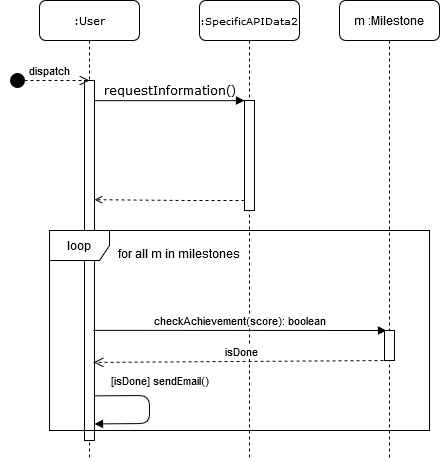

The diagram above was exported from draw.io. Its source (the exported page's mxGraphModel, read from the mxfile embedded in the PNG):
<mxGraphModel dx="1185" dy="659" grid="1" gridSize="10" guides="1" tooltips="1" connect="1" arrows="1" fold="1" page="1" pageScale="1" pageWidth="827" pageHeight="1169" math="0" shadow="0">
  <root>
    <mxCell id="0" />
    <mxCell id="1" parent="0" />
    <mxCell id="GVphZIHtw_MAk7-sEiKi-1" value="&lt;font style=&quot;font-size: 10px&quot;&gt;:SpecificAPIData2&lt;/font&gt;" style="shape=umlLifeline;perimeter=lifelinePerimeter;whiteSpace=wrap;html=1;container=1;collapsible=0;recursiveResize=0;outlineConnect=0;rounded=1;shadow=0;comic=0;labelBackgroundColor=none;strokeWidth=1;fontFamily=Verdana;fontSize=12;align=center;" parent="1" vertex="1">
      <mxGeometry x="240" y="80" width="100" height="460" as="geometry" />
    </mxCell>
    <mxCell id="GVphZIHtw_MAk7-sEiKi-2" value="" style="html=1;points=[];perimeter=orthogonalPerimeter;rounded=0;shadow=0;comic=0;labelBackgroundColor=none;strokeWidth=1;fontFamily=Verdana;fontSize=12;align=center;" parent="GVphZIHtw_MAk7-sEiKi-1" vertex="1">
      <mxGeometry x="45" y="100" width="10" height="110" as="geometry" />
    </mxCell>
    <mxCell id="GVphZIHtw_MAk7-sEiKi-5" value="&lt;font style=&quot;font-size: 11px&quot;&gt;:User&lt;/font&gt;" style="shape=umlLifeline;perimeter=lifelinePerimeter;whiteSpace=wrap;html=1;container=1;collapsible=0;recursiveResize=0;outlineConnect=0;rounded=1;shadow=0;comic=0;labelBackgroundColor=none;strokeWidth=1;fontFamily=Verdana;fontSize=12;align=center;" parent="1" vertex="1">
      <mxGeometry x="80" y="80" width="100" height="460" as="geometry" />
    </mxCell>
    <mxCell id="GVphZIHtw_MAk7-sEiKi-6" value="" style="html=1;points=[];perimeter=orthogonalPerimeter;rounded=0;shadow=0;comic=0;labelBackgroundColor=none;strokeWidth=1;fontFamily=Verdana;fontSize=12;align=center;" parent="GVphZIHtw_MAk7-sEiKi-5" vertex="1">
      <mxGeometry x="45" y="80" width="10" height="360" as="geometry" />
    </mxCell>
    <mxCell id="KEPSOjKt4vz269eun7iP-5" value="[isDone] sendEmail()" style="html=1;verticalAlign=bottom;endArrow=block;entryX=1;entryY=0.954;entryDx=0;entryDy=0;entryPerimeter=0;exitX=1;exitY=0.876;exitDx=0;exitDy=0;exitPerimeter=0;" edge="1" parent="GVphZIHtw_MAk7-sEiKi-5" source="GVphZIHtw_MAk7-sEiKi-6" target="GVphZIHtw_MAk7-sEiKi-6">
      <mxGeometry x="-0.2029" y="11" width="80" relative="1" as="geometry">
        <mxPoint x="50" y="390" as="sourcePoint" />
        <mxPoint x="130" y="390" as="targetPoint" />
        <Array as="points">
          <mxPoint x="110" y="395" />
          <mxPoint x="110" y="423" />
        </Array>
        <mxPoint x="-1" y="-5" as="offset" />
      </mxGeometry>
    </mxCell>
    <mxCell id="GVphZIHtw_MAk7-sEiKi-7" value="requestInformation()" style="html=1;verticalAlign=bottom;endArrow=block;entryX=0;entryY=0;labelBackgroundColor=none;fontFamily=Verdana;fontSize=12;edgeStyle=elbowEdgeStyle;elbow=vertical;" parent="1" source="GVphZIHtw_MAk7-sEiKi-6" target="GVphZIHtw_MAk7-sEiKi-2" edge="1">
      <mxGeometry relative="1" as="geometry">
        <mxPoint x="220" y="190" as="sourcePoint" />
      </mxGeometry>
    </mxCell>
    <mxCell id="GVphZIHtw_MAk7-sEiKi-10" value="" style="endArrow=open;html=1;dashed=1;endFill=0;entryX=1;entryY=0.331;entryDx=0;entryDy=0;entryPerimeter=0;" parent="1" source="GVphZIHtw_MAk7-sEiKi-2" target="GVphZIHtw_MAk7-sEiKi-6" edge="1">
      <mxGeometry width="50" height="50" relative="1" as="geometry">
        <mxPoint x="220" y="380" as="sourcePoint" />
        <mxPoint x="150" y="280" as="targetPoint" />
        <Array as="points">
          <mxPoint x="230" y="280" />
        </Array>
      </mxGeometry>
    </mxCell>
    <mxCell id="GVphZIHtw_MAk7-sEiKi-11" value="dispatch" style="html=1;verticalAlign=bottom;startArrow=circle;startFill=1;endArrow=open;startSize=6;endSize=8;dashed=1;" parent="1" edge="1">
      <mxGeometry width="80" relative="1" as="geometry">
        <mxPoint x="50" y="160" as="sourcePoint" />
        <mxPoint x="130" y="160" as="targetPoint" />
      </mxGeometry>
    </mxCell>
    <mxCell id="GVphZIHtw_MAk7-sEiKi-13" value="m :Milestone" style="shape=umlLifeline;perimeter=lifelinePerimeter;whiteSpace=wrap;html=1;container=1;collapsible=0;recursiveResize=0;outlineConnect=0;rounded=1;" parent="1" vertex="1">
      <mxGeometry x="380" y="80" width="100" height="460" as="geometry" />
    </mxCell>
    <mxCell id="GVphZIHtw_MAk7-sEiKi-16" value="loop" style="shape=umlFrame;whiteSpace=wrap;html=1;rounded=1;" parent="1" vertex="1">
      <mxGeometry x="90" y="310" width="380" height="200" as="geometry" />
    </mxCell>
    <mxCell id="GVphZIHtw_MAk7-sEiKi-17" value="for all m in milestones" style="text;align=center;fontStyle=0;verticalAlign=middle;spacingLeft=3;spacingRight=3;strokeColor=none;rotatable=0;points=[[0,0.5],[1,0.5]];portConstraint=eastwest;rounded=1;" parent="1" vertex="1">
      <mxGeometry x="180" y="320" width="80" height="26" as="geometry" />
    </mxCell>
    <mxCell id="KEPSOjKt4vz269eun7iP-1" value="checkAchievement(score): boolean" style="html=1;verticalAlign=bottom;endArrow=block;entryX=0.2;entryY=0;entryDx=0;entryDy=0;entryPerimeter=0;exitX=0.867;exitY=0.694;exitDx=0;exitDy=0;exitPerimeter=0;" edge="1" parent="1" source="GVphZIHtw_MAk7-sEiKi-6" target="KEPSOjKt4vz269eun7iP-2">
      <mxGeometry width="80" relative="1" as="geometry">
        <mxPoint x="140" y="410" as="sourcePoint" />
        <mxPoint x="210" y="410" as="targetPoint" />
      </mxGeometry>
    </mxCell>
    <mxCell id="KEPSOjKt4vz269eun7iP-2" value="" style="html=1;points=[];perimeter=orthogonalPerimeter;" vertex="1" parent="1">
      <mxGeometry x="425" y="410" width="10" height="30" as="geometry" />
    </mxCell>
    <mxCell id="KEPSOjKt4vz269eun7iP-4" value="isDone" style="html=1;verticalAlign=bottom;endArrow=open;dashed=1;endSize=8;entryX=0.91;entryY=0.783;entryDx=0;entryDy=0;entryPerimeter=0;" edge="1" parent="1" target="GVphZIHtw_MAk7-sEiKi-6">
      <mxGeometry relative="1" as="geometry">
        <mxPoint x="430" y="440" as="sourcePoint" />
        <mxPoint x="140" y="440" as="targetPoint" />
      </mxGeometry>
    </mxCell>
  </root>
</mxGraphModel>